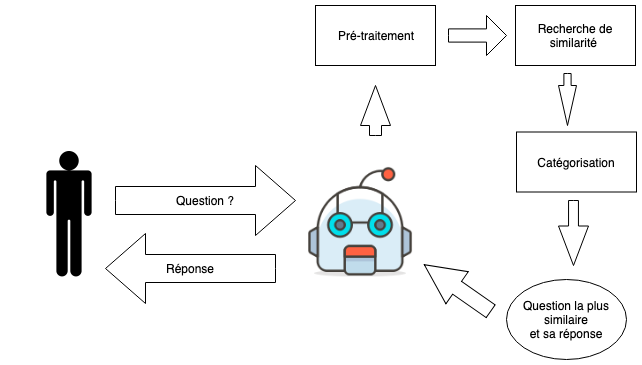

The diagram above was exported from draw.io. Its source (the exported page's mxGraphModel, read from the mxfile embedded in the PNG):
<mxGraphModel dx="918" dy="478" grid="1" gridSize="10" guides="1" tooltips="1" connect="1" arrows="1" fold="1" page="1" pageScale="1" pageWidth="827" pageHeight="1169" math="0" shadow="0">
  <root>
    <object label="" id="0">
      <mxCell />
    </object>
    <mxCell id="1" parent="0" />
    <mxCell id="7kFtvz8La3M8GAOVyZfk-7" value="Pré-traitement" style="rounded=0;whiteSpace=wrap;html=1;" vertex="1" parent="1">
      <mxGeometry x="320" y="110" width="120" height="60" as="geometry" />
    </mxCell>
    <mxCell id="7kFtvz8La3M8GAOVyZfk-8" value="Catégorisation" style="rounded=0;whiteSpace=wrap;html=1;" vertex="1" parent="1">
      <mxGeometry x="521" y="236.5" width="120" height="60" as="geometry" />
    </mxCell>
    <mxCell id="7kFtvz8La3M8GAOVyZfk-9" value="Recherche de similarité&amp;nbsp;&lt;br&gt;" style="rounded=0;whiteSpace=wrap;html=1;" vertex="1" parent="1">
      <mxGeometry x="520" y="110" width="120" height="60" as="geometry" />
    </mxCell>
    <mxCell id="7kFtvz8La3M8GAOVyZfk-10" value="Question la plus similaire&lt;br&gt;et sa réponse&lt;br&gt;" style="ellipse;whiteSpace=wrap;html=1;" vertex="1" parent="1">
      <mxGeometry x="511" y="384" width="120" height="80" as="geometry" />
    </mxCell>
    <mxCell id="7kFtvz8La3M8GAOVyZfk-12" value="" style="shape=image;html=1;verticalAlign=top;verticalLabelPosition=bottom;labelBackgroundColor=#ffffff;imageAspect=0;aspect=fixed;image=https://cdn0.iconfinder.com/data/icons/streamline-emoji-1/48/092-robot-face-1-128.png" vertex="1" parent="1">
      <mxGeometry x="308.5" y="271" width="113" height="113" as="geometry" />
    </mxCell>
    <mxCell id="7kFtvz8La3M8GAOVyZfk-13" value="" style="shape=image;html=1;verticalAlign=top;verticalLabelPosition=bottom;labelBackgroundColor=#ffffff;imageAspect=0;aspect=fixed;image=https://cdn2.iconfinder.com/data/icons/pittogrammi/142/71-128.png" vertex="1" parent="1">
      <mxGeometry x="10" y="256" width="128" height="128" as="geometry" />
    </mxCell>
    <mxCell id="7kFtvz8La3M8GAOVyZfk-14" value="Question ?" style="html=1;shadow=0;dashed=0;align=center;verticalAlign=middle;shape=mxgraph.arrows2.arrow;dy=0.6;dx=40;notch=0;" vertex="1" parent="1">
      <mxGeometry x="120" y="270" width="180" height="70" as="geometry" />
    </mxCell>
    <mxCell id="7kFtvz8La3M8GAOVyZfk-15" value="Réponse" style="html=1;shadow=0;dashed=0;align=center;verticalAlign=middle;shape=mxgraph.arrows2.arrow;dy=0.6;dx=40;flipH=1;notch=0;" vertex="1" parent="1">
      <mxGeometry x="110" y="338" width="170" height="70" as="geometry" />
    </mxCell>
    <mxCell id="7kFtvz8La3M8GAOVyZfk-21" value="" style="html=1;shadow=0;dashed=0;align=center;verticalAlign=middle;shape=mxgraph.arrows2.arrow;dy=0.6;dx=40;direction=north;notch=0;" vertex="1" parent="1">
      <mxGeometry x="365" y="190" width="30" height="50" as="geometry" />
    </mxCell>
    <mxCell id="7kFtvz8La3M8GAOVyZfk-22" value="" style="html=1;shadow=0;dashed=0;align=center;verticalAlign=middle;shape=mxgraph.arrows2.arrow;dy=0.67;dx=20;notch=0;" vertex="1" parent="1">
      <mxGeometry x="453" y="120" width="58" height="40" as="geometry" />
    </mxCell>
    <mxCell id="7kFtvz8La3M8GAOVyZfk-23" value="" style="html=1;shadow=0;dashed=0;align=center;verticalAlign=middle;shape=mxgraph.arrows2.arrow;dy=0.6;dx=40;direction=south;notch=0;" vertex="1" parent="1">
      <mxGeometry x="563" y="178" width="18" height="52" as="geometry" />
    </mxCell>
    <mxCell id="7kFtvz8La3M8GAOVyZfk-24" value="" style="html=1;shadow=0;dashed=0;align=center;verticalAlign=middle;shape=mxgraph.arrows2.arrow;dy=0.67;dx=39.5;direction=south;notch=0;" vertex="1" parent="1">
      <mxGeometry x="563" y="305" width="30" height="65" as="geometry" />
    </mxCell>
    <mxCell id="7kFtvz8La3M8GAOVyZfk-25" value="" style="html=1;shadow=0;dashed=0;align=center;verticalAlign=middle;shape=mxgraph.arrows2.arrow;dy=0.6;dx=40;flipH=1;notch=0;rotation=35;" vertex="1" parent="1">
      <mxGeometry x="421.5" y="373" width="81" height="39" as="geometry" />
    </mxCell>
  </root>
</mxGraphModel>